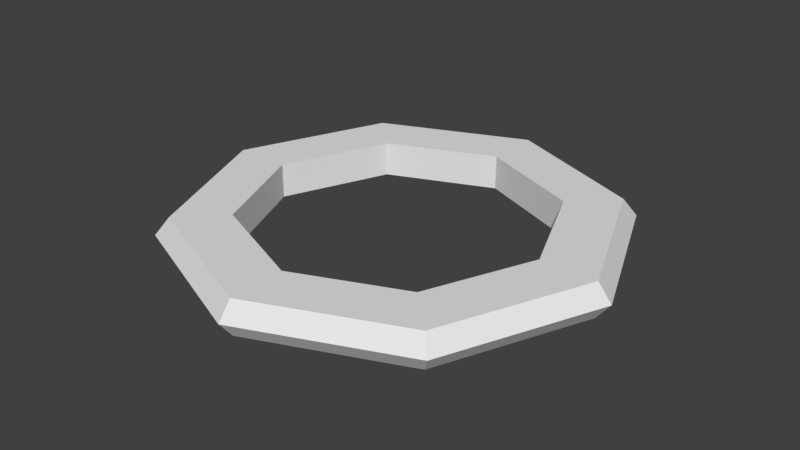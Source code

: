 # Source: player-indicator-3D.blend  (saved by Blender 2.79.0; exported with 4.5.12 LTS)
import bpy
from mathutils import Matrix  # noqa: F401  (used for matrix-valued properties, if any)

bpy.ops.wm.read_factory_settings(use_empty=True)
scene = bpy.context.scene
scene.name = 'Scene'

# ---- collections
col_collection_1 = bpy.data.collections.new('Collection 1'); scene.collection.children.link(col_collection_1)

# ---- world
world_world = bpy.data.worlds.new('World'); scene.world = world_world
world_world.color = (0.05088, 0.05088, 0.05088)
world_world.use_sun_shadow = False
world_world.sun_shadow_jitter_overblur = 0.0
world_world.cycles.sampling_method = 'MANUAL'

# ---- meshes
me_cylinder = bpy.data.meshes.new('Cylinder')
me_cylinder.from_pydata([(-0.5149, 0.5149, -0.0614), (0.0, 1.0, 0.1072), (-0.7282, 8.684e-09, -0.0614), (0.7071, 0.7071, 0.1072), (-0.5149, -0.5149, -0.0614), (1.0, -4.371e-08, 0.1072), (-7.784e-08, -0.7282, -0.0614), (0.7071, -0.7071, 0.1072), (0.5149, -0.5149, -0.0614), (-8.742e-08, -1.0, 0.1072), (0.7282, -3.183e-08, -0.0614), (-0.7071, -0.7071, 0.1072), (-1.417e-08, 0.7282, -0.0614), (-1.0, 1.192e-08, 0.1072), (0.5149, 0.5149, -0.0614), (-0.7071, 0.7071, 0.1072), (-0.7071, 0.7071, -0.0614), (-1.0, 1.192e-08, -0.0614), (0.5149, 0.5149, 0.1072), (-1.417e-08, 0.7282, 0.1072), (-0.7071, -0.7071, -0.0614), (0.7282, -3.183e-08, 0.1072), (-8.742e-08, -1.0, -0.0614), (0.5149, -0.5149, 0.1072), (0.7071, -0.7071, -0.0614), (-7.784e-08, -0.7282, 0.1072), (1.0, -4.371e-08, -0.0614), (-0.5149, -0.5149, 0.1072), (0.7071, 0.7071, -0.0614), (-0.7282, 8.684e-09, 0.1072), (0.0, 1.0, -0.0614), (-0.5149, 0.5149, 0.1072), (0.7547, -0.7547, 0.02289), (-1.067, 1.223e-08, 0.02289), (-0.7547, -0.7547, 0.02289), (-8.979e-08, -1.067, 0.02289), (0.7547, 0.7547, 0.02289), (1.067, -4.715e-08, 0.02289), (-0.7547, 0.7547, 0.02289), (3.508e-09, 1.067, 0.02289)], [], [(34, 20, 22, 35), (27, 4, 2, 29), (38, 16, 17, 33), (37, 26, 28, 36), (18, 14, 10, 21), (35, 22, 24, 32), (25, 6, 4, 27), (19, 12, 14, 18), (33, 17, 20, 34), (13, 11, 27, 29), (17, 2, 4, 20), (31, 0, 12, 19), (9, 7, 23, 25), (28, 14, 12, 30), (30, 12, 0, 16), (5, 3, 18, 21), (15, 13, 29, 31), (24, 8, 10, 26), (11, 9, 25, 27), (20, 4, 6, 22), (16, 0, 2, 17), (26, 10, 14, 28), (7, 5, 21, 23), (1, 15, 31, 19), (3, 1, 19, 18), (22, 6, 8, 24), (21, 10, 8, 23), (29, 2, 0, 31), (32, 24, 26, 37), (39, 30, 16, 38), (36, 28, 30, 39), (23, 8, 6, 25), (3, 36, 39, 1), (1, 39, 38, 15), (7, 32, 37, 5), (13, 33, 34, 11), (9, 35, 32, 7), (5, 37, 36, 3), (15, 38, 33, 13), (11, 34, 35, 9)])
_uv = me_cylinder.uv_layers.new(name='UVMap')
_uv.uv.foreach_set('vector', [0.1496, 0.8406, 0.171, 0.8329, 0.171, 0.6022, 0.1496, 0.5944, 1.266e-07, 1.0, 0.04274, 1.0, 0.04274, 0.8812, 8.123e-08, 0.8812, 0.1923, 0.5944, 0.171, 0.6022, 0.171, 0.8329, 0.1923, 0.8406, 0.1464, 1.797e-08, 0.153, 0.01873, 0.347, 0.01873, 0.3536, 0.0, 0.1282, 0.5944, 0.08548, 0.5944, 0.08548, 0.7132, 0.1282, 0.7132, 3.023e-08, 0.4203, 0.01575, 0.4126, 0.01575, 0.1819, 0.0, 0.1741, 0.08548, 0.7132, 0.04274, 0.7132, 0.04274, 0.8812, 0.08548, 0.8812, 0.3419, 0.5944, 0.2992, 0.5944, 0.2992, 0.7624, 0.3419, 0.7624, 0.3536, 0.5944, 0.347, 0.5757, 0.153, 0.5757, 0.1464, 0.5944, 0.847, 0.01873, 0.653, 0.01873, 0.6793, 0.09442, 0.8207, 0.09442, 0.347, 0.5757, 0.3207, 0.5, 0.1793, 0.5, 0.153, 0.5757, 3.589e-08, 0.7132, 0.04274, 0.7132, 0.04274, 0.5944, 0.0, 0.5944, 0.5158, 0.1819, 0.5158, 0.4126, 0.5794, 0.3812, 0.5794, 0.2132, 0.347, 0.01873, 0.3207, 0.09442, 0.4206, 0.2132, 0.4842, 0.1819, 0.4842, 0.1819, 0.4206, 0.2132, 0.4206, 0.3812, 0.4842, 0.4126, 0.653, 0.5757, 0.847, 0.5757, 0.8207, 0.5, 0.6793, 0.5, 0.9842, 0.1819, 0.847, 0.01873, 0.8207, 0.09442, 0.9206, 0.2132, 0.01575, 0.1819, 0.07942, 0.2132, 0.1793, 0.09442, 0.153, 0.01873, 0.653, 0.01873, 0.5158, 0.1819, 0.5794, 0.2132, 0.6793, 0.09442, 0.153, 0.5757, 0.1793, 0.5, 0.07942, 0.3812, 0.01575, 0.4126, 0.4842, 0.4126, 0.4206, 0.3812, 0.3207, 0.5, 0.347, 0.5757, 0.153, 0.01873, 0.1793, 0.09442, 0.3207, 0.09442, 0.347, 0.01873, 0.5158, 0.4126, 0.653, 0.5757, 0.6793, 0.5, 0.5794, 0.3812, 0.9842, 0.4126, 0.9842, 0.1819, 0.9206, 0.2132, 0.9206, 0.3812, 0.847, 0.5757, 0.9842, 0.4126, 0.9206, 0.3812, 0.8207, 0.5, 0.01575, 0.4126, 0.07942, 0.3812, 0.07942, 0.2132, 0.01575, 0.1819, 0.1282, 0.7132, 0.08548, 0.7132, 0.08548, 0.8812, 0.1282, 0.8812, 8.123e-08, 0.8812, 0.04274, 0.8812, 0.04274, 0.7132, 3.589e-08, 0.7132, 0.2351, 0.5944, 0.2137, 0.6022, 0.2137, 0.8329, 0.2351, 0.8406, 0.5, 0.1741, 0.4842, 0.1819, 0.4842, 0.4126, 0.5, 0.4203, 0.2778, 0.8406, 0.2992, 0.8329, 0.2992, 0.6022, 0.2778, 0.5944, 0.08548, 0.5944, 0.04274, 0.5944, 0.04274, 0.7132, 0.08548, 0.7132, 0.2564, 0.8329, 0.2778, 0.8406, 0.2778, 0.5944, 0.2564, 0.6022, 0.9842, 0.4126, 1.0, 0.4203, 1.0, 0.1741, 0.9842, 0.1819, 0.2564, 0.6022, 0.2351, 0.5944, 0.2351, 0.8406, 0.2564, 0.8329, 0.847, 0.01873, 0.8536, 7.187e-08, 0.6464, 0.0, 0.653, 0.01873, 0.5158, 0.1819, 0.5, 0.1741, 0.5, 0.4203, 0.5158, 0.4126, 0.653, 0.5757, 0.6464, 0.5944, 0.8536, 0.5944, 0.847, 0.5757, 0.2137, 0.6022, 0.1923, 0.5944, 0.1923, 0.8406, 0.2137, 0.8329, 0.1282, 0.8329, 0.1496, 0.8406, 0.1496, 0.5944, 0.1282, 0.6022])
me_cylinder.use_remesh_preserve_volume = False
me_cylinder.use_remesh_preserve_attributes = False
me_cylinder.use_mirror_vertex_groups = False
me_cylinder.update()

# ---- objects
ob_cylinder = bpy.data.objects.new('Cylinder', me_cylinder)

# ---- transforms, parenting, visibility, modifiers, constraints
ob_cylinder.location = (0.0, 0.0, 0.0)
ob_cylinder.lineart.crease_threshold = 0.0

# ---- collection membership
col_collection_1.objects.link(ob_cylinder)

# ---- scene / render settings (as saved in the file)
scene.frame_start = 1; scene.frame_end = 250; scene.frame_set(1)
scene.render.engine = 'BLENDER_EEVEE_NEXT'
scene.render.resolution_percentage = 50
scene.render.dither_intensity = 0.0
scene.cycles.use_denoising = False
scene.cycles.samples = 128
scene.cycles.sampling_pattern = 'TABULATED_SOBOL'
scene.cycles.use_adaptive_sampling = False
scene.cycles.use_light_tree = False
scene.cycles.blur_glossy = 0.0
scene.cycles.sample_clamp_indirect = 0.0
scene.view_settings.view_transform = 'Standard'
bpy.context.view_layer.update()

# ---- added for rendering (the .blend has no active camera and no usable light): camera, sun
cam_auto = bpy.data.cameras.new('AutoCamera')
cam_auto.lens = 50.0
cam_auto.sensor_width = 36.0
cam_auto.clip_end = 1000.0
ob_auto_camera = bpy.data.objects.new('AutoCamera', cam_auto)
scene.collection.objects.link(ob_auto_camera)
ob_auto_camera.location = (2.79728, -3.35674, 2.26072)
ob_auto_camera.rotation_euler = (1.09748, -7.21219e-08, 0.694738)
scene.camera = ob_auto_camera
light_auto_sun = bpy.data.lights.new('AutoSun', 'SUN')
light_auto_sun.energy = 3.0
light_auto_sun.angle = 0.0523599
ob_auto_sun = bpy.data.objects.new('AutoSun', light_auto_sun)
scene.collection.objects.link(ob_auto_sun)
ob_auto_sun.rotation_euler = (0.872665, 0.174533, 0.523599)
bpy.context.view_layer.update()
